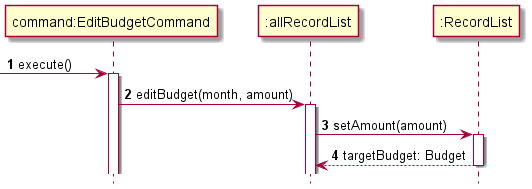

The diagram above was rendered by PlantUML. Its source (embedded in the PNG):
@startuml
'https://plantuml.com/sequence-diagram
hide footbox
autonumber

-> "command:EditBudgetCommand" : execute()
activate "command:EditBudgetCommand"
"command:EditBudgetCommand" -> ":allRecordList" : editBudget(month, amount)
activate ":allRecordList"
":allRecordList" -> ":RecordList" : setAmount(amount)
activate ":RecordList"
return targetBudget: Budget

@enduml